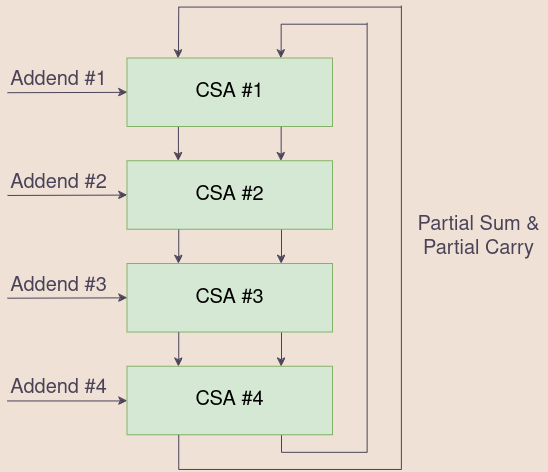

The diagram above was exported from draw.io. Its source (the exported page's mxGraphModel, read from the mxfile embedded in the PNG):
<mxGraphModel dx="982" dy="542" grid="0" gridSize="10" guides="0" tooltips="1" connect="1" arrows="1" fold="1" page="0" pageScale="1" pageWidth="850" pageHeight="1100" background="#EFE1D5" math="0" shadow="0">
  <root>
    <mxCell id="0" />
    <mxCell id="1" parent="0" />
    <mxCell id="HDh6v_dfIn0R2fEXyyWG-1" value="CSA #1" style="rounded=0;whiteSpace=wrap;html=1;strokeColor=#82b366;fillColor=#d5e8d4;fontSize=20;" vertex="1" parent="1">
      <mxGeometry x="174.875" y="221.94556868537666" width="205.5" height="68.50073855243723" as="geometry" />
    </mxCell>
    <mxCell id="HDh6v_dfIn0R2fEXyyWG-2" value="CSA #2" style="rounded=0;whiteSpace=wrap;html=1;strokeColor=#82b366;fillColor=#d5e8d4;fontSize=20;" vertex="1" parent="1">
      <mxGeometry x="174.875" y="324.6966765140325" width="205.5" height="68.50073855243723" as="geometry" />
    </mxCell>
    <mxCell id="HDh6v_dfIn0R2fEXyyWG-3" value="CSA #3" style="rounded=0;whiteSpace=wrap;html=1;strokeColor=#82b366;fillColor=#d5e8d4;fontSize=20;" vertex="1" parent="1">
      <mxGeometry x="174.875" y="427.44778434268835" width="205.5" height="68.50073855243723" as="geometry" />
    </mxCell>
    <mxCell id="HDh6v_dfIn0R2fEXyyWG-4" value="CSA #4" style="rounded=0;whiteSpace=wrap;html=1;strokeColor=#82b366;fillColor=#d5e8d4;fontSize=20;" vertex="1" parent="1">
      <mxGeometry x="174.875" y="530.1988921713441" width="205.5" height="68.50073855243723" as="geometry" />
    </mxCell>
    <mxCell id="HDh6v_dfIn0R2fEXyyWG-6" value="" style="endArrow=classic;html=1;rounded=0;entryX=0.25;entryY=0;entryDx=0;entryDy=0;fontColor=#4A4358;strokeColor=#4A4358;" edge="1" parent="1" target="HDh6v_dfIn0R2fEXyyWG-3">
      <mxGeometry width="50" height="50" relative="1" as="geometry">
        <mxPoint x="226.25" y="393.1974150664697" as="sourcePoint" />
        <mxPoint x="226.25" y="461.69815361890693" as="targetPoint" />
      </mxGeometry>
    </mxCell>
    <mxCell id="HDh6v_dfIn0R2fEXyyWG-7" value="" style="endArrow=classic;html=1;rounded=0;entryX=0.25;entryY=0;entryDx=0;entryDy=0;fontColor=#4A4358;strokeColor=#4A4358;" edge="1" parent="1">
      <mxGeometry width="50" height="50" relative="1" as="geometry">
        <mxPoint x="329" y="393.1974150664697" as="sourcePoint" />
        <mxPoint x="329" y="427.44778434268835" as="targetPoint" />
      </mxGeometry>
    </mxCell>
    <mxCell id="HDh6v_dfIn0R2fEXyyWG-8" value="" style="endArrow=classic;html=1;rounded=0;entryX=0.25;entryY=0;entryDx=0;entryDy=0;fontColor=#4A4358;strokeColor=#4A4358;" edge="1" parent="1">
      <mxGeometry width="50" height="50" relative="1" as="geometry">
        <mxPoint x="225.9075" y="290.44630723781387" as="sourcePoint" />
        <mxPoint x="225.9075" y="324.6966765140325" as="targetPoint" />
      </mxGeometry>
    </mxCell>
    <mxCell id="HDh6v_dfIn0R2fEXyyWG-9" value="" style="endArrow=classic;html=1;rounded=0;entryX=0.25;entryY=0;entryDx=0;entryDy=0;fontColor=#4A4358;strokeColor=#4A4358;" edge="1" parent="1">
      <mxGeometry width="50" height="50" relative="1" as="geometry">
        <mxPoint x="328.6575" y="290.44630723781387" as="sourcePoint" />
        <mxPoint x="328.6575" y="324.6966765140325" as="targetPoint" />
      </mxGeometry>
    </mxCell>
    <mxCell id="HDh6v_dfIn0R2fEXyyWG-10" value="" style="endArrow=classic;html=1;rounded=0;entryX=0.25;entryY=0;entryDx=0;entryDy=0;fontColor=#4A4358;strokeColor=#4A4358;" edge="1" parent="1">
      <mxGeometry width="50" height="50" relative="1" as="geometry">
        <mxPoint x="226.25" y="495.94852289512556" as="sourcePoint" />
        <mxPoint x="226.25" y="530.1988921713441" as="targetPoint" />
      </mxGeometry>
    </mxCell>
    <mxCell id="HDh6v_dfIn0R2fEXyyWG-11" value="" style="endArrow=classic;html=1;rounded=0;entryX=0.25;entryY=0;entryDx=0;entryDy=0;fontColor=#4A4358;strokeColor=#4A4358;" edge="1" parent="1">
      <mxGeometry width="50" height="50" relative="1" as="geometry">
        <mxPoint x="329" y="495.94852289512556" as="sourcePoint" />
        <mxPoint x="329" y="530.1988921713441" as="targetPoint" />
      </mxGeometry>
    </mxCell>
    <mxCell id="HDh6v_dfIn0R2fEXyyWG-12" value="" style="endArrow=classic;html=1;rounded=0;entryX=0.25;entryY=0;entryDx=0;entryDy=0;fontColor=#4A4358;strokeColor=#4A4358;" edge="1" parent="1">
      <mxGeometry width="50" height="50" relative="1" as="geometry">
        <mxPoint x="226.25" y="170.57001477104876" as="sourcePoint" />
        <mxPoint x="225.9075" y="221.94556868537666" as="targetPoint" />
      </mxGeometry>
    </mxCell>
    <mxCell id="HDh6v_dfIn0R2fEXyyWG-13" value="" style="endArrow=classic;html=1;rounded=0;entryX=0.25;entryY=0;entryDx=0;entryDy=0;fontColor=#4A4358;strokeColor=#4A4358;" edge="1" parent="1">
      <mxGeometry width="50" height="50" relative="1" as="geometry">
        <mxPoint x="328.6575" y="187.69519940915805" as="sourcePoint" />
        <mxPoint x="328.6575" y="221.94556868537666" as="targetPoint" />
      </mxGeometry>
    </mxCell>
    <mxCell id="HDh6v_dfIn0R2fEXyyWG-16" value="" style="endArrow=none;html=1;rounded=0;fontColor=#4A4358;strokeColor=#4A4358;" edge="1" parent="1">
      <mxGeometry width="50" height="50" relative="1" as="geometry">
        <mxPoint x="329" y="615.8248153618906" as="sourcePoint" />
        <mxPoint x="329" y="598.6996307237814" as="targetPoint" />
      </mxGeometry>
    </mxCell>
    <mxCell id="HDh6v_dfIn0R2fEXyyWG-17" value="" style="endArrow=none;html=1;rounded=0;fontColor=#4A4358;strokeColor=#4A4358;" edge="1" parent="1">
      <mxGeometry width="50" height="50" relative="1" as="geometry">
        <mxPoint x="226.25" y="632.95" as="sourcePoint" />
        <mxPoint x="226.25" y="598.6996307237814" as="targetPoint" />
      </mxGeometry>
    </mxCell>
    <mxCell id="HDh6v_dfIn0R2fEXyyWG-18" value="" style="endArrow=none;html=1;rounded=0;fontColor=#4A4358;strokeColor=#4A4358;" edge="1" parent="1">
      <mxGeometry width="50" height="50" relative="1" as="geometry">
        <mxPoint x="226.25" y="632.95" as="sourcePoint" />
        <mxPoint x="448.875" y="632.95" as="targetPoint" />
      </mxGeometry>
    </mxCell>
    <mxCell id="HDh6v_dfIn0R2fEXyyWG-19" value="" style="endArrow=none;html=1;rounded=0;fontColor=#4A4358;strokeColor=#4A4358;" edge="1" parent="1">
      <mxGeometry width="50" height="50" relative="1" as="geometry">
        <mxPoint x="329" y="615.8248153618906" as="sourcePoint" />
        <mxPoint x="414.625" y="615.8248153618906" as="targetPoint" />
      </mxGeometry>
    </mxCell>
    <mxCell id="HDh6v_dfIn0R2fEXyyWG-20" value="" style="endArrow=none;html=1;rounded=0;fontColor=#4A4358;strokeColor=#4A4358;" edge="1" parent="1">
      <mxGeometry width="50" height="50" relative="1" as="geometry">
        <mxPoint x="414.625" y="615.8248153618906" as="sourcePoint" />
        <mxPoint x="414.625" y="186.3251846381093" as="targetPoint" />
      </mxGeometry>
    </mxCell>
    <mxCell id="HDh6v_dfIn0R2fEXyyWG-21" value="" style="endArrow=none;html=1;rounded=0;fontColor=#4A4358;strokeColor=#4A4358;" edge="1" parent="1">
      <mxGeometry width="50" height="50" relative="1" as="geometry">
        <mxPoint x="329" y="187.69519940915805" as="sourcePoint" />
        <mxPoint x="414.625" y="187.69519940915805" as="targetPoint" />
      </mxGeometry>
    </mxCell>
    <mxCell id="HDh6v_dfIn0R2fEXyyWG-22" value="" style="endArrow=none;html=1;rounded=0;fontStyle=1;fontColor=#4A4358;strokeColor=#4A4358;" edge="1" parent="1">
      <mxGeometry width="50" height="50" relative="1" as="geometry">
        <mxPoint x="226.25" y="170.57001477104876" as="sourcePoint" />
        <mxPoint x="448.875" y="170.57001477104876" as="targetPoint" />
      </mxGeometry>
    </mxCell>
    <mxCell id="HDh6v_dfIn0R2fEXyyWG-23" value="" style="endArrow=none;html=1;rounded=0;fontColor=#4A4358;strokeColor=#4A4358;" edge="1" parent="1">
      <mxGeometry width="50" height="50" relative="1" as="geometry">
        <mxPoint x="448.875" y="632.95" as="sourcePoint" />
        <mxPoint x="448.875" y="169.2" as="targetPoint" />
      </mxGeometry>
    </mxCell>
    <mxCell id="HDh6v_dfIn0R2fEXyyWG-29" value="" style="endArrow=classic;html=1;rounded=0;entryX=0;entryY=0.5;entryDx=0;entryDy=0;fontColor=#4A4358;strokeColor=#4A4358;" edge="1" parent="1" target="HDh6v_dfIn0R2fEXyyWG-4">
      <mxGeometry width="50" height="50" relative="1" as="geometry">
        <mxPoint x="55" y="564.4492614475628" as="sourcePoint" />
        <mxPoint x="106.375" y="461.69815361890693" as="targetPoint" />
        <Array as="points" />
      </mxGeometry>
    </mxCell>
    <mxCell id="HDh6v_dfIn0R2fEXyyWG-30" value="" style="endArrow=classic;html=1;rounded=0;entryX=0;entryY=0.5;entryDx=0;entryDy=0;fontColor=#4A4358;strokeColor=#4A4358;" edge="1" parent="1">
      <mxGeometry width="50" height="50" relative="1" as="geometry">
        <mxPoint x="55" y="461.69815361890693" as="sourcePoint" />
        <mxPoint x="174.875" y="461.3556499261448" as="targetPoint" />
        <Array as="points" />
      </mxGeometry>
    </mxCell>
    <mxCell id="HDh6v_dfIn0R2fEXyyWG-31" value="" style="endArrow=classic;html=1;rounded=0;entryX=0;entryY=0.5;entryDx=0;entryDy=0;fontColor=#4A4358;strokeColor=#4A4358;" edge="1" parent="1">
      <mxGeometry width="50" height="50" relative="1" as="geometry">
        <mxPoint x="55" y="358.9470457902511" as="sourcePoint" />
        <mxPoint x="174.875" y="358.60454209748895" as="targetPoint" />
        <Array as="points" />
      </mxGeometry>
    </mxCell>
    <mxCell id="HDh6v_dfIn0R2fEXyyWG-32" value="" style="endArrow=classic;html=1;rounded=0;entryX=0;entryY=0.5;entryDx=0;entryDy=0;fontColor=#4A4358;strokeColor=#4A4358;" edge="1" parent="1">
      <mxGeometry width="50" height="50" relative="1" as="geometry">
        <mxPoint x="55" y="256.1959379615953" as="sourcePoint" />
        <mxPoint x="174.875" y="255.8534342688331" as="targetPoint" />
        <Array as="points" />
      </mxGeometry>
    </mxCell>
    <mxCell id="HDh6v_dfIn0R2fEXyyWG-33" value="Addend #1" style="text;html=1;align=center;verticalAlign=middle;whiteSpace=wrap;rounded=0;fontColor=#4A4358;strokeColor=none;dashed=1;dashPattern=12 12;fontSize=20;" vertex="1" parent="1">
      <mxGeometry x="55" y="218.5205317577548" width="102.75" height="51.37555391432792" as="geometry" />
    </mxCell>
    <mxCell id="HDh6v_dfIn0R2fEXyyWG-34" value="Addend #2" style="text;html=1;align=center;verticalAlign=middle;whiteSpace=wrap;rounded=0;fontColor=#4A4358;strokeColor=none;dashed=1;dashPattern=12 12;fontSize=20;" vertex="1" parent="1">
      <mxGeometry x="55" y="321.27163958641063" width="102.75" height="51.37555391432792" as="geometry" />
    </mxCell>
    <mxCell id="HDh6v_dfIn0R2fEXyyWG-35" value="Addend #3" style="text;html=1;align=center;verticalAlign=middle;whiteSpace=wrap;rounded=0;fontColor=#4A4358;strokeColor=none;dashed=1;dashPattern=12 12;fontSize=20;" vertex="1" parent="1">
      <mxGeometry x="55" y="424.0227474150665" width="102.75" height="51.37555391432792" as="geometry" />
    </mxCell>
    <mxCell id="HDh6v_dfIn0R2fEXyyWG-36" value="Addend #4" style="text;html=1;align=center;verticalAlign=middle;whiteSpace=wrap;rounded=0;fontColor=#4A4358;strokeColor=none;dashed=1;dashPattern=12 12;fontSize=20;" vertex="1" parent="1">
      <mxGeometry x="55" y="526.7738552437223" width="102.75" height="51.37555391432792" as="geometry" />
    </mxCell>
    <mxCell id="HDh6v_dfIn0R2fEXyyWG-37" value="&lt;div style=&quot;font-size: 20px;&quot;&gt;Partial Sum &amp;amp;&lt;/div&gt;&lt;div style=&quot;font-size: 20px;&quot;&gt;Partial Carry&lt;br style=&quot;font-size: 20px;&quot;&gt;&lt;/div&gt;" style="text;html=1;align=center;verticalAlign=middle;whiteSpace=wrap;rounded=0;fontColor=#4A4358;strokeColor=none;dashed=1;dashPattern=12 12;fontSize=20;" vertex="1" parent="1">
      <mxGeometry x="458" y="374.9970457902511" width="137" height="51.37555391432792" as="geometry" />
    </mxCell>
  </root>
</mxGraphModel>